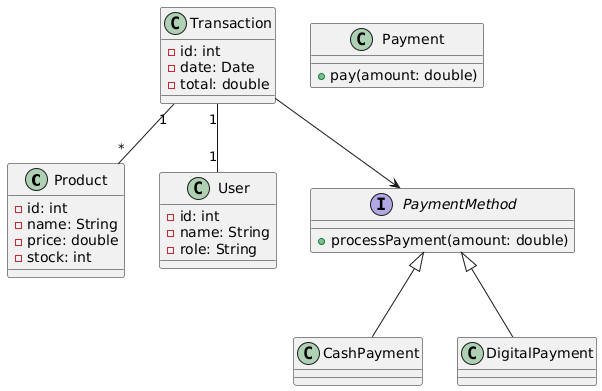

The diagram above was rendered by PlantUML. Its source (embedded in the PNG):
@startuml
class Product {
  -id: int
  -name: String
  -price: double
  -stock: int
}

class User {
  -id: int
  -name: String
  -role: String
}

class Transaction {
  -id: int
  -date: Date
  -total: double
}

class Payment {
  +pay(amount: double)
}

interface PaymentMethod {
  +processPayment(amount: double)
}

class CashPayment
class DigitalPayment

PaymentMethod <|-- CashPayment
PaymentMethod <|-- DigitalPayment

Transaction "1" -- "*" Product
Transaction "1" -- "1" User
Transaction --> PaymentMethod
@enduml